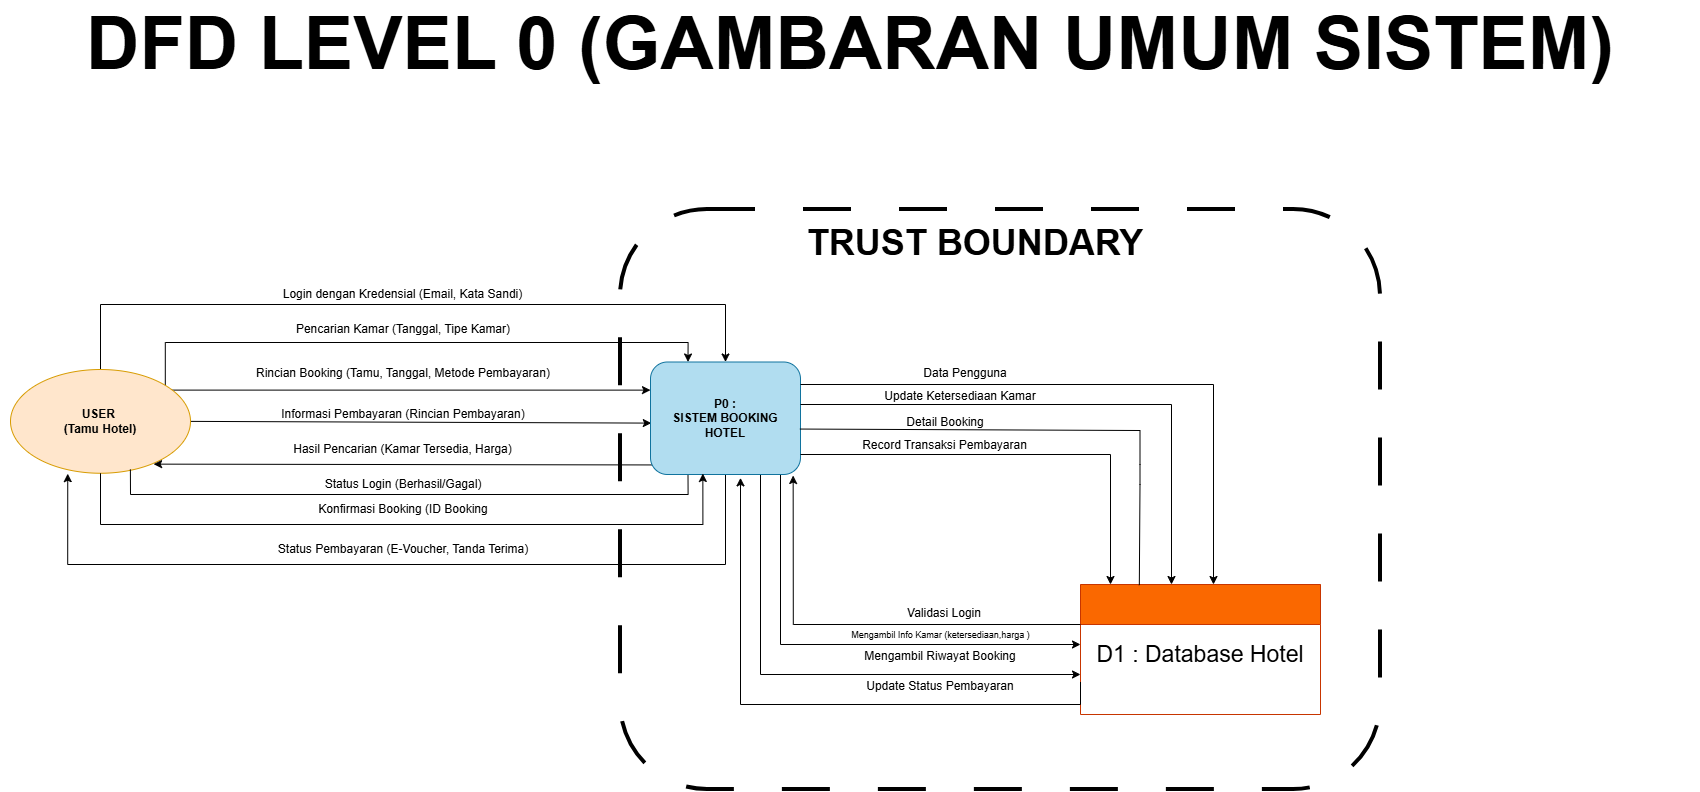

The diagram above was exported from draw.io. Its source (the exported page's mxGraphModel, read from the mxfile embedded in the PNG):
<mxGraphModel dx="1233" dy="1122" grid="0" gridSize="10" guides="1" tooltips="1" connect="1" arrows="1" fold="1" page="1" pageScale="1" pageWidth="827" pageHeight="1169" math="0" shadow="0">
  <root>
    <mxCell id="0" />
    <mxCell id="1" parent="0" />
    <mxCell id="1emM6Q7fx66ezRH92Uez-52" parent="1" style="rounded=1;whiteSpace=wrap;html=1;fillColor=none;dashed=1;dashPattern=12 12;strokeColor=light-dark(#000000,#FF0000);strokeWidth=4;perimeterSpacing=8;movable=0;resizable=0;rotatable=0;deletable=0;editable=0;locked=1;connectable=0;" value="&amp;nbsp; &amp;nbsp; &amp;nbsp; &amp;nbsp; &amp;nbsp; &amp;nbsp;&amp;nbsp; " vertex="1">
      <mxGeometry height="580" width="760" x="1880" y="295" as="geometry" />
    </mxCell>
    <mxCell id="1nQO2Far4f2kWX9g248Q-6" edge="1" parent="1" source="1nQO2Far4f2kWX9g248Q-3" style="edgeStyle=orthogonalEdgeStyle;rounded=0;orthogonalLoop=1;jettySize=auto;html=1;exitX=0.5;exitY=0;exitDx=0;exitDy=0;entryX=0.5;entryY=0;entryDx=0;entryDy=0;" target="1emM6Q7fx66ezRH92Uez-6">
      <mxGeometry relative="1" as="geometry">
        <Array as="points">
          <mxPoint x="1360" y="390" />
          <mxPoint x="1985" y="390" />
        </Array>
      </mxGeometry>
    </mxCell>
    <mxCell id="1nQO2Far4f2kWX9g248Q-10" edge="1" parent="1" source="1nQO2Far4f2kWX9g248Q-3" style="edgeStyle=orthogonalEdgeStyle;rounded=0;orthogonalLoop=1;jettySize=auto;html=1;exitX=1;exitY=0;exitDx=0;exitDy=0;entryX=0.25;entryY=0;entryDx=0;entryDy=0;" target="1emM6Q7fx66ezRH92Uez-6">
      <mxGeometry relative="1" as="geometry">
        <Array as="points">
          <mxPoint x="1424" y="428" />
          <mxPoint x="1948" y="428" />
        </Array>
      </mxGeometry>
    </mxCell>
    <mxCell id="1nQO2Far4f2kWX9g248Q-12" edge="1" parent="1" source="1nQO2Far4f2kWX9g248Q-3" style="edgeStyle=orthogonalEdgeStyle;rounded=0;orthogonalLoop=1;jettySize=auto;html=1;exitX=1;exitY=0;exitDx=0;exitDy=0;entryX=0;entryY=0.25;entryDx=0;entryDy=0;" target="1emM6Q7fx66ezRH92Uez-6">
      <mxGeometry relative="1" as="geometry">
        <Array as="points">
          <mxPoint x="1424" y="476" />
        </Array>
      </mxGeometry>
    </mxCell>
    <mxCell id="1nQO2Far4f2kWX9g248Q-18" edge="1" parent="1" source="1nQO2Far4f2kWX9g248Q-3" style="edgeStyle=orthogonalEdgeStyle;rounded=0;orthogonalLoop=1;jettySize=auto;html=1;exitX=1;exitY=0.5;exitDx=0;exitDy=0;entryX=0.005;entryY=0.543;entryDx=0;entryDy=0;entryPerimeter=0;" target="1emM6Q7fx66ezRH92Uez-6">
      <mxGeometry relative="1" as="geometry">
        <Array as="points">
          <mxPoint x="1911" y="509" />
        </Array>
      </mxGeometry>
    </mxCell>
    <mxCell id="1nQO2Far4f2kWX9g248Q-3" parent="1" style="ellipse;whiteSpace=wrap;html=1;fillColor=#ffe6cc;strokeColor=#d79b00;" value="&lt;b&gt;USER&amp;nbsp;&lt;/b&gt;&lt;div&gt;&lt;b&gt;(Tamu Hotel)&lt;/b&gt;&lt;/div&gt;" vertex="1">
      <mxGeometry height="103.75" width="180" x="1270" y="455.01" as="geometry" />
    </mxCell>
    <mxCell id="1emM6Q7fx66ezRH92Uez-5" parent="1" style="swimlane;whiteSpace=wrap;html=1;startSize=40;fillColor=#fa6800;strokeColor=#C73500;fontColor=#000000;" value="&amp;nbsp;&amp;nbsp; " vertex="1">
      <mxGeometry height="130" width="240" x="2340" y="670" as="geometry" />
    </mxCell>
    <mxCell id="1emM6Q7fx66ezRH92Uez-7" parent="1emM6Q7fx66ezRH92Uez-5" style="text;html=1;whiteSpace=wrap;strokeColor=none;fillColor=none;align=center;verticalAlign=middle;rounded=0;fontSize=23;" value="D1 : Database Hotel" vertex="1">
      <mxGeometry height="20" width="220" x="10" y="60" as="geometry" />
    </mxCell>
    <mxCell id="1nQO2Far4f2kWX9g248Q-26" edge="1" parent="1" source="1emM6Q7fx66ezRH92Uez-6" style="edgeStyle=orthogonalEdgeStyle;rounded=0;orthogonalLoop=1;jettySize=auto;html=1;exitX=0.011;exitY=0.915;exitDx=0;exitDy=0;exitPerimeter=0;entryX=0.795;entryY=0.912;entryDx=0;entryDy=0;entryPerimeter=0;" target="1nQO2Far4f2kWX9g248Q-3">
      <mxGeometry relative="1" as="geometry">
        <Array as="points">
          <mxPoint x="1910" y="550" />
        </Array>
        <mxPoint x="1670" y="550" as="targetPoint" />
      </mxGeometry>
    </mxCell>
    <mxCell id="1emM6Q7fx66ezRH92Uez-38" edge="1" parent="1" source="1emM6Q7fx66ezRH92Uez-6" style="edgeStyle=orthogonalEdgeStyle;rounded=0;orthogonalLoop=1;jettySize=auto;html=1;">
      <mxGeometry relative="1" as="geometry">
        <Array as="points">
          <mxPoint x="2040" y="730" />
          <mxPoint x="2340" y="730" />
        </Array>
        <mxPoint x="2340" y="730" as="targetPoint" />
      </mxGeometry>
    </mxCell>
    <mxCell id="1nQO2Far4f2kWX9g248Q-27" edge="1" parent="1" source="1emM6Q7fx66ezRH92Uez-6" style="edgeStyle=orthogonalEdgeStyle;rounded=0;orthogonalLoop=1;jettySize=auto;html=1;exitX=0.25;exitY=1;exitDx=0;exitDy=0;entryX=0.666;entryY=0.963;entryDx=0;entryDy=0;endArrow=none;endFill=0;entryPerimeter=0;" target="1nQO2Far4f2kWX9g248Q-3">
      <mxGeometry relative="1" as="geometry">
        <Array as="points">
          <mxPoint x="1948" y="580" />
          <mxPoint x="1390" y="580" />
        </Array>
      </mxGeometry>
    </mxCell>
    <mxCell id="1emM6Q7fx66ezRH92Uez-43" edge="1" parent="1" source="1emM6Q7fx66ezRH92Uez-6" style="edgeStyle=orthogonalEdgeStyle;rounded=0;orthogonalLoop=1;jettySize=auto;html=1;">
      <mxGeometry relative="1" as="geometry">
        <Array as="points">
          <mxPoint x="2020" y="760" />
          <mxPoint x="2340" y="760" />
        </Array>
        <mxPoint x="2340" y="760" as="targetPoint" />
      </mxGeometry>
    </mxCell>
    <mxCell id="1emM6Q7fx66ezRH92Uez-60" edge="1" parent="1" source="1emM6Q7fx66ezRH92Uez-6" style="edgeStyle=orthogonalEdgeStyle;rounded=0;orthogonalLoop=1;jettySize=auto;html=1;entryX=0.318;entryY=1.004;entryDx=0;entryDy=0;entryPerimeter=0;" target="1nQO2Far4f2kWX9g248Q-3" value=" ">
      <mxGeometry relative="1" as="geometry">
        <Array as="points">
          <mxPoint x="1985" y="650" />
          <mxPoint x="1327" y="650" />
        </Array>
        <mxPoint x="1520" y="710" as="targetPoint" />
      </mxGeometry>
    </mxCell>
    <mxCell id="1emM6Q7fx66ezRH92Uez-6" parent="1" style="rounded=1;whiteSpace=wrap;html=1;fillColor=#b1ddf0;strokeColor=#10739e;" value="&lt;div&gt;&lt;b&gt;P0 :&lt;/b&gt;&lt;/div&gt;&lt;b&gt;SISTEM BOOKING HOTEL&lt;/b&gt;" vertex="1">
      <mxGeometry height="112.5" width="150" x="1910" y="447.5" as="geometry" />
    </mxCell>
    <mxCell id="1nQO2Far4f2kWX9g248Q-7" parent="1" style="text;html=1;whiteSpace=wrap;strokeColor=none;fillColor=none;align=center;verticalAlign=middle;rounded=0;" value="Login dengan Kredensial&amp;nbsp;&lt;span style=&quot;background-color: transparent; color: light-dark(rgb(0, 0, 0), rgb(255, 255, 255));&quot;&gt;(Email, Kata Sandi)&lt;/span&gt;" vertex="1">
      <mxGeometry height="20" width="252.5" x="1536.25" y="370" as="geometry" />
    </mxCell>
    <mxCell id="1emM6Q7fx66ezRH92Uez-13" parent="1" style="text;html=1;whiteSpace=wrap;strokeColor=none;fillColor=none;align=center;verticalAlign=middle;rounded=0;" value="Data Pengguna" vertex="1">
      <mxGeometry height="30" width="110" x="2170" y="444" as="geometry" />
    </mxCell>
    <mxCell id="1nQO2Far4f2kWX9g248Q-9" parent="1" style="text;html=1;whiteSpace=wrap;strokeColor=none;fillColor=none;align=center;verticalAlign=middle;rounded=0;" value="Pencarian Kamar (Tanggal, Tipe Kamar)" vertex="1">
      <mxGeometry height="30" width="220" x="1552.5" y="400" as="geometry" />
    </mxCell>
    <mxCell id="1emM6Q7fx66ezRH92Uez-20" parent="1" style="text;html=1;whiteSpace=wrap;strokeColor=none;fillColor=none;align=center;verticalAlign=middle;rounded=0;" value="Detail Booking" vertex="1">
      <mxGeometry height="30" width="140" x="2135" y="492.5" as="geometry" />
    </mxCell>
    <mxCell id="1nQO2Far4f2kWX9g248Q-13" parent="1" style="text;html=1;whiteSpace=wrap;strokeColor=none;fillColor=none;align=center;verticalAlign=middle;rounded=0;" value="Rincian Booking (Tamu, Tanggal, Metode Pembayaran)" vertex="1">
      <mxGeometry height="30" width="320" x="1502.5" y="444" as="geometry" />
    </mxCell>
    <mxCell id="1nQO2Far4f2kWX9g248Q-14" parent="1" style="text;html=1;whiteSpace=wrap;strokeColor=none;fillColor=none;align=center;verticalAlign=middle;rounded=0;strokeWidth=1;" value="&lt;div&gt;Informasi Pembayaran (Rincian Pembayaran)&lt;/div&gt;" vertex="1">
      <mxGeometry height="20" width="250" x="1537.5" y="490" as="geometry" />
    </mxCell>
    <mxCell id="1nQO2Far4f2kWX9g248Q-20" parent="1" style="text;html=1;whiteSpace=wrap;strokeColor=none;fillColor=none;align=center;verticalAlign=middle;rounded=0;" value="&amp;nbsp; &amp;nbsp; Hasil Pencarian (Kamar Tersedia, Harga)&amp;nbsp; &amp;nbsp;&amp;nbsp;" vertex="1">
      <mxGeometry height="24" width="305" x="1510" y="522.5" as="geometry" />
    </mxCell>
    <mxCell id="1emM6Q7fx66ezRH92Uez-27" parent="1" style="text;html=1;whiteSpace=wrap;strokeColor=none;fillColor=none;align=center;verticalAlign=middle;rounded=0;fontSize=9;" value="Mengambil Info Kamar (ketersediaan,harga )" vertex="1">
      <mxGeometry height="12" width="227" x="2087" y="715" as="geometry" />
    </mxCell>
    <mxCell id="1emM6Q7fx66ezRH92Uez-23" edge="1" parent="1" source="1emM6Q7fx66ezRH92Uez-6" style="endArrow=none;html=1;rounded=0;entryX=0.274;entryY=0.005;entryDx=0;entryDy=0;entryPerimeter=0;exitX=0.996;exitY=0.596;exitDx=0;exitDy=0;exitPerimeter=0;" value="">
      <mxGeometry height="50" relative="1" width="50" as="geometry">
        <Array as="points">
          <mxPoint x="2399.5" y="516" />
          <mxPoint x="2399.5" y="550" />
          <mxPoint x="2399.5" y="570" />
        </Array>
        <mxPoint x="2070" y="516" as="sourcePoint" />
        <mxPoint x="2398.82" y="670.65" as="targetPoint" />
      </mxGeometry>
    </mxCell>
    <mxCell id="1emM6Q7fx66ezRH92Uez-25" parent="1" style="text;html=1;whiteSpace=wrap;strokeColor=none;fillColor=none;align=center;verticalAlign=middle;rounded=0;" value="Validasi Login" vertex="1">
      <mxGeometry height="30" width="110" x="2148.5" y="684" as="geometry" />
    </mxCell>
    <mxCell id="1emM6Q7fx66ezRH92Uez-34" parent="1" style="text;html=1;whiteSpace=wrap;strokeColor=none;fillColor=none;align=center;verticalAlign=middle;rounded=0;" value="Update Status Pembayaran" vertex="1">
      <mxGeometry height="30" width="160" x="2120" y="757" as="geometry" />
    </mxCell>
    <mxCell id="1emM6Q7fx66ezRH92Uez-35" edge="1" parent="1" source="1emM6Q7fx66ezRH92Uez-6" style="edgeStyle=orthogonalEdgeStyle;rounded=0;orthogonalLoop=1;jettySize=auto;html=1;" target="1emM6Q7fx66ezRH92Uez-5">
      <mxGeometry relative="1" as="geometry">
        <Array as="points">
          <mxPoint x="2370" y="540" />
        </Array>
        <mxPoint x="2060" y="540" as="sourcePoint" />
      </mxGeometry>
    </mxCell>
    <mxCell id="1emM6Q7fx66ezRH92Uez-36" parent="1" style="text;html=1;whiteSpace=wrap;strokeColor=none;fillColor=none;align=center;verticalAlign=middle;rounded=0;" value="Record Transaksi Pembayaran" vertex="1">
      <mxGeometry height="30" width="185" x="2112" y="516" as="geometry" />
    </mxCell>
    <mxCell id="1emM6Q7fx66ezRH92Uez-31" parent="1" style="text;html=1;whiteSpace=wrap;strokeColor=none;fillColor=none;align=center;verticalAlign=middle;rounded=0;" value="Mengambil Riwayat Booking" vertex="1">
      <mxGeometry height="30" width="200" x="2100" y="727" as="geometry" />
    </mxCell>
    <mxCell id="1emM6Q7fx66ezRH92Uez-41" edge="1" parent="1" source="1emM6Q7fx66ezRH92Uez-5" style="edgeStyle=orthogonalEdgeStyle;rounded=0;orthogonalLoop=1;jettySize=auto;html=1;entryX=0.951;entryY=1.009;entryDx=0;entryDy=0;entryPerimeter=0;" target="1emM6Q7fx66ezRH92Uez-6">
      <mxGeometry relative="1" as="geometry">
        <Array as="points">
          <mxPoint x="2053" y="710" />
        </Array>
      </mxGeometry>
    </mxCell>
    <mxCell id="1nQO2Far4f2kWX9g248Q-29" edge="1" parent="1" source="1nQO2Far4f2kWX9g248Q-3" style="edgeStyle=orthogonalEdgeStyle;rounded=0;orthogonalLoop=1;jettySize=auto;html=1;exitX=0.5;exitY=1;exitDx=0;exitDy=0;entryX=0.349;entryY=0.991;entryDx=0;entryDy=0;entryPerimeter=0;" target="1emM6Q7fx66ezRH92Uez-6">
      <mxGeometry relative="1" as="geometry">
        <Array as="points">
          <mxPoint x="1360" y="610" />
          <mxPoint x="1962" y="610" />
        </Array>
      </mxGeometry>
    </mxCell>
    <mxCell id="1nQO2Far4f2kWX9g248Q-28" parent="1" style="text;html=1;whiteSpace=wrap;strokeColor=none;fillColor=none;align=center;verticalAlign=middle;rounded=0;" value="Status Login (Berhasil/Gagal)" vertex="1">
      <mxGeometry height="30" width="180" x="1572.5" y="554.5" as="geometry" />
    </mxCell>
    <mxCell id="1nQO2Far4f2kWX9g248Q-30" parent="1" style="text;html=1;whiteSpace=wrap;strokeColor=none;fillColor=none;align=center;verticalAlign=middle;rounded=0;" value="Konfirmasi Booking (ID Booking" vertex="1">
      <mxGeometry height="20" width="190" x="1567.5" y="585" as="geometry" />
    </mxCell>
    <mxCell id="1emM6Q7fx66ezRH92Uez-44" edge="1" parent="1" source="1emM6Q7fx66ezRH92Uez-5" style="edgeStyle=orthogonalEdgeStyle;rounded=0;orthogonalLoop=1;jettySize=auto;html=1;exitX=0;exitY=0.75;exitDx=0;exitDy=0;entryX=0.6;entryY=1.03;entryDx=0;entryDy=0;entryPerimeter=0;" target="1emM6Q7fx66ezRH92Uez-6">
      <mxGeometry relative="1" as="geometry">
        <Array as="points">
          <mxPoint x="2340" y="790" />
          <mxPoint x="2000" y="790" />
        </Array>
      </mxGeometry>
    </mxCell>
    <mxCell id="1emM6Q7fx66ezRH92Uez-45" parent="1" style="text;html=1;whiteSpace=wrap;strokeColor=none;fillColor=none;align=center;verticalAlign=middle;rounded=0;" value="Update Ketersediaan Kamar" vertex="1">
      <mxGeometry height="30" width="160" x="2140" y="466.5" as="geometry" />
    </mxCell>
    <mxCell id="1emM6Q7fx66ezRH92Uez-46" edge="1" parent="1" source="1emM6Q7fx66ezRH92Uez-6" style="edgeStyle=orthogonalEdgeStyle;rounded=0;orthogonalLoop=1;jettySize=auto;html=1;" target="1emM6Q7fx66ezRH92Uez-5">
      <mxGeometry relative="1" as="geometry">
        <Array as="points">
          <mxPoint x="2431" y="490" />
        </Array>
      </mxGeometry>
    </mxCell>
    <mxCell id="1nQO2Far4f2kWX9g248Q-32" parent="1" style="text;html=1;whiteSpace=wrap;strokeColor=none;fillColor=none;align=center;verticalAlign=middle;rounded=0;" value="Status Pembayaran (E-Voucher, Tanda Terima)" vertex="1">
      <mxGeometry height="30" width="270" x="1527.5" y="620" as="geometry" />
    </mxCell>
    <mxCell id="1emM6Q7fx66ezRH92Uez-47" edge="1" parent="1" source="1emM6Q7fx66ezRH92Uez-6" style="edgeStyle=orthogonalEdgeStyle;rounded=0;orthogonalLoop=1;jettySize=auto;html=1;" target="1emM6Q7fx66ezRH92Uez-5">
      <mxGeometry relative="1" as="geometry">
        <Array as="points">
          <mxPoint x="2473" y="470" />
        </Array>
      </mxGeometry>
    </mxCell>
    <mxCell id="1emM6Q7fx66ezRH92Uez-54" parent="1" style="text;html=1;whiteSpace=wrap;strokeColor=none;fillColor=none;align=center;verticalAlign=middle;rounded=0;fontStyle=1;fontColor=light-dark(default, #d00b0b);fontSize=36;" value="&lt;font style=&quot;color: light-dark(rgb(0, 0, 0), rgb(255, 102, 102));&quot;&gt;TRUST BOUNDARY&lt;/font&gt;" vertex="1">
      <mxGeometry height="27.5" width="458" x="2006" y="313.75" as="geometry" />
    </mxCell>
    <mxCell id="1emM6Q7fx66ezRH92Uez-61" parent="1" style="text;html=1;whiteSpace=wrap;strokeColor=none;fillColor=none;align=center;verticalAlign=middle;rounded=0;fontStyle=1;fontSize=74;" value="DFD LEVEL 0 (GAMBARAN UMUM SISTEM)" vertex="1">
      <mxGeometry height="20" width="1700" x="1260" y="120" as="geometry" />
    </mxCell>
  </root>
</mxGraphModel>